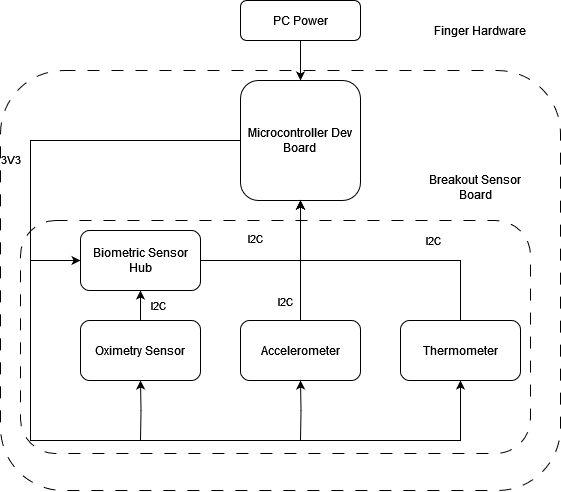

The diagram above was exported from draw.io. Its source (the exported page's mxGraphModel, read from the mxfile embedded in the PNG):
<mxGraphModel dx="988" dy="530" grid="1" gridSize="10" guides="1" tooltips="1" connect="1" arrows="1" fold="1" page="1" pageScale="1" pageWidth="1654" pageHeight="1169" background="#ffffff" math="0" shadow="0">
  <root>
    <mxCell id="0" />
    <mxCell id="1" parent="0" />
    <mxCell id="9-X4Kg9-oFfCCaP7vY0H-2" value="Finger Hardware" style="rounded=1;whiteSpace=wrap;html=1;fillColor=default;dashed=1;dashPattern=12 12;spacingTop=-500;spacingRight=0;spacingLeft=400;fontColor=#000000;" parent="1" vertex="1">
      <mxGeometry x="120" y="130" width="560" height="420" as="geometry" />
    </mxCell>
    <mxCell id="wovnnYyU0kntw8l9B6f9-46" value="Breakout Sensor Board" style="rounded=1;whiteSpace=wrap;html=1;fillColor=none;dashed=1;dashPattern=12 12;spacingTop=-300;spacingRight=0;spacingLeft=400;fontColor=#000000;" parent="1" vertex="1">
      <mxGeometry x="140" y="280" width="510" height="233" as="geometry" />
    </mxCell>
    <mxCell id="wovnnYyU0kntw8l9B6f9-21" style="edgeStyle=orthogonalEdgeStyle;rounded=0;orthogonalLoop=1;jettySize=auto;html=1;entryX=0.5;entryY=1;entryDx=0;entryDy=0;exitX=0;exitY=0.5;exitDx=0;exitDy=0;fontColor=#000000;" parent="1" source="wovnnYyU0kntw8l9B6f9-4" target="wovnnYyU0kntw8l9B6f9-8" edge="1">
      <mxGeometry relative="1" as="geometry">
        <mxPoint x="560" y="440" as="targetPoint" />
        <mxPoint x="150" y="230" as="sourcePoint" />
        <Array as="points">
          <mxPoint x="150" y="200" />
          <mxPoint x="150" y="500" />
          <mxPoint x="580" y="500" />
        </Array>
      </mxGeometry>
    </mxCell>
    <mxCell id="wovnnYyU0kntw8l9B6f9-42" value="&lt;div&gt;3V3&lt;/div&gt;" style="edgeLabel;html=1;align=center;verticalAlign=middle;resizable=0;points=[];fontColor=#000000;" parent="wovnnYyU0kntw8l9B6f9-21" vertex="1" connectable="0">
      <mxGeometry x="-0.5422" y="2" relative="1" as="geometry">
        <mxPoint x="-22" as="offset" />
      </mxGeometry>
    </mxCell>
    <mxCell id="wovnnYyU0kntw8l9B6f9-11" style="edgeStyle=orthogonalEdgeStyle;rounded=0;orthogonalLoop=1;jettySize=auto;html=1;entryX=0.5;entryY=1;entryDx=0;entryDy=0;fontColor=#000000;" parent="1" source="wovnnYyU0kntw8l9B6f9-3" target="wovnnYyU0kntw8l9B6f9-5" edge="1">
      <mxGeometry relative="1" as="geometry" />
    </mxCell>
    <mxCell id="wovnnYyU0kntw8l9B6f9-31" value="I2C" style="edgeLabel;html=1;align=center;verticalAlign=middle;resizable=0;points=[];fontColor=#000000;" parent="wovnnYyU0kntw8l9B6f9-11" vertex="1" connectable="0">
      <mxGeometry x="-0.0138" y="-1" relative="1" as="geometry">
        <mxPoint x="19" as="offset" />
      </mxGeometry>
    </mxCell>
    <mxCell id="wovnnYyU0kntw8l9B6f9-3" value="&lt;div&gt;Oximetry Sensor&lt;/div&gt;" style="rounded=1;whiteSpace=wrap;html=1;fontColor=#000000;" parent="1" vertex="1">
      <mxGeometry x="200" y="380" width="120" height="60" as="geometry" />
    </mxCell>
    <mxCell id="wovnnYyU0kntw8l9B6f9-4" value="&lt;div&gt;Microcontroller Dev Board&lt;br&gt;&lt;/div&gt;" style="rounded=1;whiteSpace=wrap;html=1;fontColor=#000000;" parent="1" vertex="1">
      <mxGeometry x="360" y="140" width="120" height="120" as="geometry" />
    </mxCell>
    <mxCell id="wovnnYyU0kntw8l9B6f9-10" style="edgeStyle=orthogonalEdgeStyle;rounded=0;orthogonalLoop=1;jettySize=auto;html=1;entryX=0.5;entryY=1;entryDx=0;entryDy=0;fontColor=#000000;" parent="1" target="wovnnYyU0kntw8l9B6f9-4" edge="1">
      <mxGeometry relative="1" as="geometry">
        <Array as="points">
          <mxPoint x="420" y="320" />
        </Array>
        <mxPoint x="320" y="320" as="sourcePoint" />
        <mxPoint x="420" y="320" as="targetPoint" />
      </mxGeometry>
    </mxCell>
    <mxCell id="wovnnYyU0kntw8l9B6f9-29" value="&lt;div&gt;I2C&lt;/div&gt;" style="edgeLabel;html=1;align=center;verticalAlign=middle;resizable=0;points=[];fontColor=#000000;" parent="wovnnYyU0kntw8l9B6f9-10" vertex="1" connectable="0">
      <mxGeometry x="-0.1782" y="-1" relative="1" as="geometry">
        <mxPoint x="-11" y="-23" as="offset" />
      </mxGeometry>
    </mxCell>
    <mxCell id="wovnnYyU0kntw8l9B6f9-5" value="Biometric Sensor Hub" style="rounded=1;whiteSpace=wrap;html=1;fontColor=#000000;" parent="1" vertex="1">
      <mxGeometry x="200" y="290" width="120" height="60" as="geometry" />
    </mxCell>
    <mxCell id="wovnnYyU0kntw8l9B6f9-12" style="edgeStyle=orthogonalEdgeStyle;rounded=0;orthogonalLoop=1;jettySize=auto;html=1;entryX=0.5;entryY=1;entryDx=0;entryDy=0;fontColor=#000000;" parent="1" source="wovnnYyU0kntw8l9B6f9-7" target="wovnnYyU0kntw8l9B6f9-4" edge="1">
      <mxGeometry relative="1" as="geometry" />
    </mxCell>
    <mxCell id="wovnnYyU0kntw8l9B6f9-30" value="I2C" style="edgeLabel;html=1;align=center;verticalAlign=middle;resizable=0;points=[];fontColor=#000000;" parent="wovnnYyU0kntw8l9B6f9-12" vertex="1" connectable="0">
      <mxGeometry x="0.0414" y="-3" relative="1" as="geometry">
        <mxPoint x="-18" y="43" as="offset" />
      </mxGeometry>
    </mxCell>
    <mxCell id="wovnnYyU0kntw8l9B6f9-7" value="&lt;div&gt;Accelerometer&lt;/div&gt;" style="rounded=1;whiteSpace=wrap;html=1;fontColor=#000000;" parent="1" vertex="1">
      <mxGeometry x="360" y="380" width="120" height="60" as="geometry" />
    </mxCell>
    <mxCell id="wovnnYyU0kntw8l9B6f9-13" style="edgeStyle=orthogonalEdgeStyle;rounded=0;orthogonalLoop=1;jettySize=auto;html=1;fontColor=#000000;" parent="1" source="wovnnYyU0kntw8l9B6f9-8" edge="1">
      <mxGeometry relative="1" as="geometry">
        <Array as="points">
          <mxPoint x="580" y="320" />
          <mxPoint x="420" y="320" />
        </Array>
        <mxPoint x="420" y="260" as="targetPoint" />
      </mxGeometry>
    </mxCell>
    <mxCell id="wovnnYyU0kntw8l9B6f9-27" value="&lt;div&gt;I2C&lt;/div&gt;" style="edgeLabel;html=1;align=center;verticalAlign=middle;resizable=0;points=[];fontColor=#000000;" parent="wovnnYyU0kntw8l9B6f9-13" vertex="1" connectable="0">
      <mxGeometry x="-0.5559" y="2" relative="1" as="geometry">
        <mxPoint x="-25" y="-22" as="offset" />
      </mxGeometry>
    </mxCell>
    <mxCell id="wovnnYyU0kntw8l9B6f9-8" value="Thermometer" style="rounded=1;whiteSpace=wrap;html=1;fontColor=#000000;" parent="1" vertex="1">
      <mxGeometry x="520" y="380" width="120" height="60" as="geometry" />
    </mxCell>
    <mxCell id="wovnnYyU0kntw8l9B6f9-24" style="edgeStyle=orthogonalEdgeStyle;rounded=0;orthogonalLoop=1;jettySize=auto;html=1;entryX=0.5;entryY=1;entryDx=0;entryDy=0;fontColor=#000000;" parent="1" target="wovnnYyU0kntw8l9B6f9-3" edge="1">
      <mxGeometry relative="1" as="geometry">
        <mxPoint x="260" y="500" as="sourcePoint" />
        <mxPoint x="259.65999999999997" y="500" as="targetPoint" />
      </mxGeometry>
    </mxCell>
    <mxCell id="wovnnYyU0kntw8l9B6f9-25" style="edgeStyle=orthogonalEdgeStyle;rounded=0;orthogonalLoop=1;jettySize=auto;html=1;entryX=0.5;entryY=1;entryDx=0;entryDy=0;fontColor=#000000;" parent="1" target="wovnnYyU0kntw8l9B6f9-7" edge="1">
      <mxGeometry relative="1" as="geometry">
        <mxPoint x="420" y="500" as="sourcePoint" />
        <mxPoint x="430" y="450" as="targetPoint" />
      </mxGeometry>
    </mxCell>
    <mxCell id="wovnnYyU0kntw8l9B6f9-26" style="edgeStyle=orthogonalEdgeStyle;rounded=0;orthogonalLoop=1;jettySize=auto;html=1;entryX=0;entryY=0.5;entryDx=0;entryDy=0;fontColor=#000000;" parent="1" target="wovnnYyU0kntw8l9B6f9-5" edge="1">
      <mxGeometry relative="1" as="geometry">
        <mxPoint x="150" y="310" as="sourcePoint" />
        <mxPoint x="50" y="313" as="targetPoint" />
        <Array as="points">
          <mxPoint x="150" y="320" />
        </Array>
      </mxGeometry>
    </mxCell>
    <mxCell id="wovnnYyU0kntw8l9B6f9-45" value="" style="edgeStyle=orthogonalEdgeStyle;rounded=0;orthogonalLoop=1;jettySize=auto;html=1;fontColor=#000000;" parent="1" source="wovnnYyU0kntw8l9B6f9-44" target="wovnnYyU0kntw8l9B6f9-4" edge="1">
      <mxGeometry relative="1" as="geometry" />
    </mxCell>
    <mxCell id="wovnnYyU0kntw8l9B6f9-44" value="PC Power" style="rounded=1;whiteSpace=wrap;html=1;fontColor=#000000;" parent="1" vertex="1">
      <mxGeometry x="360" y="60" width="120" height="40" as="geometry" />
    </mxCell>
  </root>
</mxGraphModel>